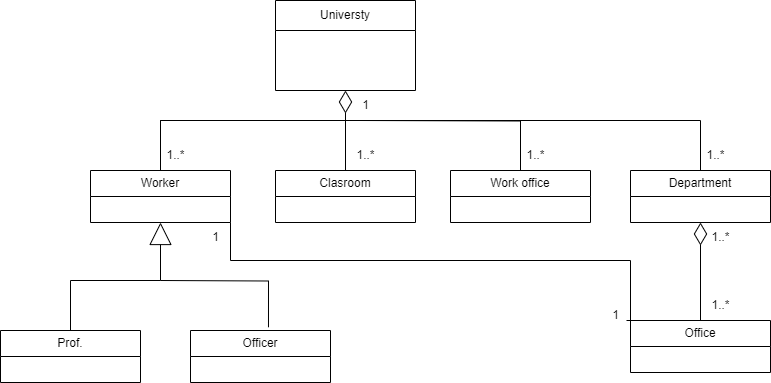

The diagram above was exported from draw.io. Its source (the exported page's mxGraphModel, read from the mxfile embedded in the PNG):
<mxGraphModel dx="1050" dy="530" grid="1" gridSize="10" guides="1" tooltips="1" connect="1" arrows="1" fold="1" page="1" pageScale="1" pageWidth="850" pageHeight="1100" math="0" shadow="0">
  <root>
    <mxCell id="0" />
    <mxCell id="1" parent="0" />
    <mxCell id="9E63TTpB0xx8KlW3KBHp-11" value="Universty" style="swimlane;fontStyle=0;childLayout=stackLayout;horizontal=1;startSize=30;fillColor=none;horizontalStack=0;resizeParent=1;resizeParentMax=0;resizeLast=0;collapsible=1;marginBottom=0;whiteSpace=wrap;html=1;" vertex="1" parent="1">
      <mxGeometry x="305" y="40" width="140" height="90" as="geometry">
        <mxRectangle x="355" y="10" width="90" height="30" as="alternateBounds" />
      </mxGeometry>
    </mxCell>
    <mxCell id="9E63TTpB0xx8KlW3KBHp-15" value="Clasroom" style="swimlane;fontStyle=0;childLayout=stackLayout;horizontal=1;startSize=26;fillColor=none;horizontalStack=0;resizeParent=1;resizeParentMax=0;resizeLast=0;collapsible=1;marginBottom=0;whiteSpace=wrap;html=1;" vertex="1" parent="1">
      <mxGeometry x="305" y="210" width="140" height="52" as="geometry" />
    </mxCell>
    <mxCell id="9E63TTpB0xx8KlW3KBHp-19" value="Work office" style="swimlane;fontStyle=0;childLayout=stackLayout;horizontal=1;startSize=26;fillColor=none;horizontalStack=0;resizeParent=1;resizeParentMax=0;resizeLast=0;collapsible=1;marginBottom=0;whiteSpace=wrap;html=1;" vertex="1" parent="1">
      <mxGeometry x="480" y="210" width="140" height="52" as="geometry">
        <mxRectangle x="480" y="190" width="100" height="30" as="alternateBounds" />
      </mxGeometry>
    </mxCell>
    <mxCell id="9E63TTpB0xx8KlW3KBHp-23" value="Department" style="swimlane;fontStyle=0;childLayout=stackLayout;horizontal=1;startSize=26;fillColor=none;horizontalStack=0;resizeParent=1;resizeParentMax=0;resizeLast=0;collapsible=1;marginBottom=0;whiteSpace=wrap;html=1;" vertex="1" parent="1">
      <mxGeometry x="660" y="210" width="140" height="52" as="geometry" />
    </mxCell>
    <mxCell id="9E63TTpB0xx8KlW3KBHp-83" style="edgeStyle=orthogonalEdgeStyle;rounded=0;orthogonalLoop=1;jettySize=auto;html=1;entryX=0.5;entryY=1;entryDx=0;entryDy=0;endArrow=diamondThin;endFill=0;endSize=20;" edge="1" parent="1" source="9E63TTpB0xx8KlW3KBHp-27" target="9E63TTpB0xx8KlW3KBHp-23">
      <mxGeometry relative="1" as="geometry" />
    </mxCell>
    <mxCell id="9E63TTpB0xx8KlW3KBHp-27" value="Office" style="swimlane;fontStyle=0;childLayout=stackLayout;horizontal=1;startSize=26;fillColor=none;horizontalStack=0;resizeParent=1;resizeParentMax=0;resizeLast=0;collapsible=1;marginBottom=0;whiteSpace=wrap;html=1;" vertex="1" parent="1">
      <mxGeometry x="660" y="360" width="140" height="52" as="geometry" />
    </mxCell>
    <mxCell id="9E63TTpB0xx8KlW3KBHp-84" style="edgeStyle=orthogonalEdgeStyle;rounded=0;orthogonalLoop=1;jettySize=auto;html=1;exitX=1;exitY=1;exitDx=0;exitDy=0;entryX=0;entryY=0;entryDx=0;entryDy=0;endArrow=baseDash;endFill=0;fontFamily=Helvetica;" edge="1" parent="1" source="9E63TTpB0xx8KlW3KBHp-31" target="9E63TTpB0xx8KlW3KBHp-27">
      <mxGeometry relative="1" as="geometry">
        <Array as="points">
          <mxPoint x="260" y="300" />
          <mxPoint x="660" y="300" />
        </Array>
      </mxGeometry>
    </mxCell>
    <mxCell id="9E63TTpB0xx8KlW3KBHp-31" value="Worker" style="swimlane;fontStyle=0;childLayout=stackLayout;horizontal=1;startSize=26;fillColor=none;horizontalStack=0;resizeParent=1;resizeParentMax=0;resizeLast=0;collapsible=1;marginBottom=0;whiteSpace=wrap;html=1;" vertex="1" parent="1">
      <mxGeometry x="120" y="210" width="140" height="52" as="geometry" />
    </mxCell>
    <mxCell id="9E63TTpB0xx8KlW3KBHp-35" value="Prof." style="swimlane;fontStyle=0;childLayout=stackLayout;horizontal=1;startSize=26;fillColor=none;horizontalStack=0;resizeParent=1;resizeParentMax=0;resizeLast=0;collapsible=1;marginBottom=0;whiteSpace=wrap;html=1;" vertex="1" parent="1">
      <mxGeometry x="30" y="370" width="140" height="52" as="geometry" />
    </mxCell>
    <mxCell id="9E63TTpB0xx8KlW3KBHp-39" value="Officer" style="swimlane;fontStyle=0;childLayout=stackLayout;horizontal=1;startSize=26;fillColor=none;horizontalStack=0;resizeParent=1;resizeParentMax=0;resizeLast=0;collapsible=1;marginBottom=0;whiteSpace=wrap;html=1;" vertex="1" parent="1">
      <mxGeometry x="220" y="370" width="140" height="52" as="geometry" />
    </mxCell>
    <mxCell id="9E63TTpB0xx8KlW3KBHp-53" value="" style="endArrow=none;html=1;edgeStyle=orthogonalEdgeStyle;rounded=0;entryX=0.5;entryY=0;entryDx=0;entryDy=0;" edge="1" parent="1" target="9E63TTpB0xx8KlW3KBHp-23">
      <mxGeometry relative="1" as="geometry">
        <mxPoint x="190" y="161" as="sourcePoint" />
        <mxPoint x="730" y="160" as="targetPoint" />
        <Array as="points">
          <mxPoint x="190" y="160" />
          <mxPoint x="730" y="160" />
        </Array>
      </mxGeometry>
    </mxCell>
    <mxCell id="9E63TTpB0xx8KlW3KBHp-57" value="" style="endArrow=none;html=1;edgeStyle=orthogonalEdgeStyle;rounded=0;entryX=0.5;entryY=0;entryDx=0;entryDy=0;" edge="1" parent="1" target="9E63TTpB0xx8KlW3KBHp-19">
      <mxGeometry relative="1" as="geometry">
        <mxPoint x="390" y="160" as="sourcePoint" />
        <mxPoint x="550" y="160" as="targetPoint" />
      </mxGeometry>
    </mxCell>
    <mxCell id="9E63TTpB0xx8KlW3KBHp-63" value="" style="endArrow=none;html=1;edgeStyle=orthogonalEdgeStyle;rounded=0;exitX=0.5;exitY=0;exitDx=0;exitDy=0;" edge="1" parent="1" source="9E63TTpB0xx8KlW3KBHp-31">
      <mxGeometry relative="1" as="geometry">
        <mxPoint x="190" y="160" as="sourcePoint" />
        <mxPoint x="350" y="160" as="targetPoint" />
        <Array as="points">
          <mxPoint x="190" y="160" />
        </Array>
      </mxGeometry>
    </mxCell>
    <mxCell id="9E63TTpB0xx8KlW3KBHp-74" value="" style="endArrow=block;endSize=20;endFill=0;html=1;rounded=0;entryX=0.5;entryY=1;entryDx=0;entryDy=0;exitX=0.5;exitY=0;exitDx=0;exitDy=0;" edge="1" parent="1" source="9E63TTpB0xx8KlW3KBHp-35" target="9E63TTpB0xx8KlW3KBHp-31">
      <mxGeometry x="-0.875" y="70" width="160" relative="1" as="geometry">
        <mxPoint x="110" y="320" as="sourcePoint" />
        <mxPoint x="210" y="320" as="targetPoint" />
        <Array as="points">
          <mxPoint x="100" y="320" />
          <mxPoint x="190" y="320" />
        </Array>
        <mxPoint as="offset" />
      </mxGeometry>
    </mxCell>
    <mxCell id="9E63TTpB0xx8KlW3KBHp-76" value="" style="endArrow=none;html=1;edgeStyle=orthogonalEdgeStyle;rounded=0;entryX=0.557;entryY=-0.062;entryDx=0;entryDy=0;entryPerimeter=0;" edge="1" parent="1" target="9E63TTpB0xx8KlW3KBHp-39">
      <mxGeometry relative="1" as="geometry">
        <mxPoint x="190" y="320" as="sourcePoint" />
        <mxPoint x="300" y="320" as="targetPoint" />
      </mxGeometry>
    </mxCell>
    <mxCell id="9E63TTpB0xx8KlW3KBHp-79" value="" style="endArrow=diamondThin;endFill=0;endSize=20;html=1;rounded=0;entryX=0.5;entryY=1;entryDx=0;entryDy=0;exitX=0.5;exitY=0;exitDx=0;exitDy=0;" edge="1" parent="1" source="9E63TTpB0xx8KlW3KBHp-15" target="9E63TTpB0xx8KlW3KBHp-11">
      <mxGeometry width="160" relative="1" as="geometry">
        <mxPoint x="350" y="280" as="sourcePoint" />
        <mxPoint x="510" y="280" as="targetPoint" />
      </mxGeometry>
    </mxCell>
    <mxCell id="9E63TTpB0xx8KlW3KBHp-86" value="1" style="text;html=1;align=center;verticalAlign=middle;resizable=0;points=[];autosize=1;strokeColor=none;fillColor=none;" vertex="1" parent="1">
      <mxGeometry x="630" y="340" width="30" height="30" as="geometry" />
    </mxCell>
    <mxCell id="9E63TTpB0xx8KlW3KBHp-87" value="1" style="text;html=1;align=center;verticalAlign=middle;resizable=0;points=[];autosize=1;strokeColor=none;fillColor=none;" vertex="1" parent="1">
      <mxGeometry x="230" y="262" width="30" height="30" as="geometry" />
    </mxCell>
    <mxCell id="9E63TTpB0xx8KlW3KBHp-89" value="1" style="text;html=1;align=center;verticalAlign=middle;resizable=0;points=[];autosize=1;strokeColor=none;fillColor=none;" vertex="1" parent="1">
      <mxGeometry x="380" y="130" width="30" height="30" as="geometry" />
    </mxCell>
    <mxCell id="9E63TTpB0xx8KlW3KBHp-90" value="1..*" style="text;html=1;align=center;verticalAlign=middle;resizable=0;points=[];autosize=1;strokeColor=none;fillColor=none;" vertex="1" parent="1">
      <mxGeometry x="185" y="180" width="40" height="30" as="geometry" />
    </mxCell>
    <mxCell id="9E63TTpB0xx8KlW3KBHp-91" value="1..*" style="text;html=1;align=center;verticalAlign=middle;resizable=0;points=[];autosize=1;strokeColor=none;fillColor=none;" vertex="1" parent="1">
      <mxGeometry x="375" y="180" width="40" height="30" as="geometry" />
    </mxCell>
    <mxCell id="9E63TTpB0xx8KlW3KBHp-92" value="1..*" style="text;html=1;align=center;verticalAlign=middle;resizable=0;points=[];autosize=1;strokeColor=none;fillColor=none;" vertex="1" parent="1">
      <mxGeometry x="545" y="180" width="40" height="30" as="geometry" />
    </mxCell>
    <mxCell id="9E63TTpB0xx8KlW3KBHp-93" value="1..*" style="text;html=1;align=center;verticalAlign=middle;resizable=0;points=[];autosize=1;strokeColor=none;fillColor=none;" vertex="1" parent="1">
      <mxGeometry x="725" y="180" width="40" height="30" as="geometry" />
    </mxCell>
    <mxCell id="9E63TTpB0xx8KlW3KBHp-94" value="1..*" style="text;html=1;align=center;verticalAlign=middle;resizable=0;points=[];autosize=1;strokeColor=none;fillColor=none;" vertex="1" parent="1">
      <mxGeometry x="730" y="262" width="40" height="30" as="geometry" />
    </mxCell>
    <mxCell id="9E63TTpB0xx8KlW3KBHp-95" value="1..*" style="text;html=1;align=center;verticalAlign=middle;resizable=0;points=[];autosize=1;strokeColor=none;fillColor=none;" vertex="1" parent="1">
      <mxGeometry x="730" y="330" width="40" height="30" as="geometry" />
    </mxCell>
  </root>
</mxGraphModel>